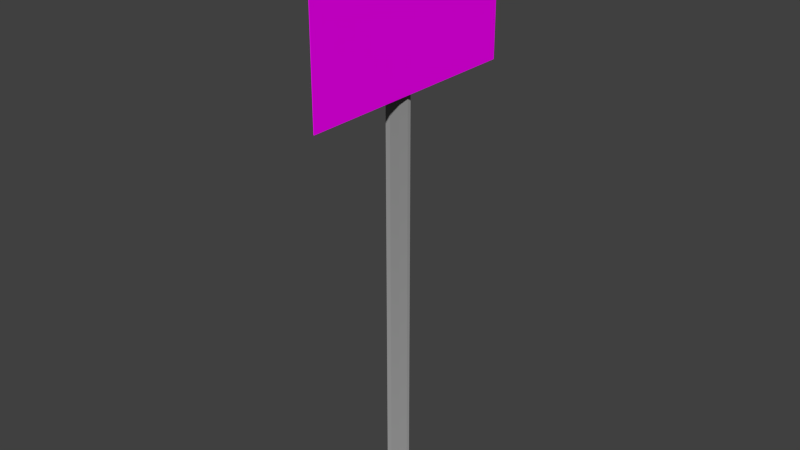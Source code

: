 # Source: OO-Schild_stadt.blend  (saved by Blender 2.72.0; exported with 4.5.12 LTS)
import bpy
from mathutils import Matrix  # noqa: F401  (used for matrix-valued properties, if any)

bpy.ops.wm.read_factory_settings(use_empty=True)
scene = bpy.context.scene
scene.name = 'Scene'

# ---- collections
col_collection_1 = bpy.data.collections.new('Collection 1'); scene.collection.children.link(col_collection_1)

# ---- images (referenced by path relative to the original .blend; pixels are not part of the script)
import os
ASSET_DIR = os.environ.get("B2B_ASSET_DIR", "")  # directory of the original .blend (textures are referenced by path, not embedded)
HERE = os.path.dirname(os.path.abspath(__file__))  # packed textures are extracted next to this script under _unpacked/

def load_image(name, relpath, width, height, colorspace="sRGB"):
    """Load a texture the original file referenced (path relative to the .blend, or extracted next to this script)."""
    p = next((c for c in (os.path.join(HERE, relpath), os.path.join(ASSET_DIR, relpath)) if relpath and os.path.exists(c)), "")
    if p:
        img = bpy.data.images.load(p, check_existing=True)
        img.name = name
    else:  # same state as the original file: an image datablock whose file is absent (Cycles renders it pink)
        img = bpy.data.images.new(name, width, height)
        img.source = "FILE"
        img.filepath = "//" + (relpath or name)
    img.colorspace_settings.name = colorspace
    return img
img_stadtschild_jpg_001 = load_image('stadtschild.jpg.001', 'stadtschild.jpg', 1024, 1024, 'sRGB')

# ---- materials (node trees are filled in below, after node groups)
mat_material_003 = bpy.data.materials.new('Material.003')
mat_material_003.alpha_threshold = 0.0
mat_material_003.roughness = 0.5
mat_material_001 = bpy.data.materials.new('Material.001')
mat_material_001.alpha_threshold = 0.0
mat_material_001.roughness = 0.5

# ---- material node trees
mat_material_003.use_nodes = True; mat_material_003.node_tree.nodes.clear()
_N = mat_material_003.node_tree.nodes; _L = mat_material_003.node_tree.links
n0 = _N.new('ShaderNodeOutputMaterial'); n0.name = 'Material Output'; n0.location = (300, 300)
n1 = _N.new('ShaderNodeBsdfDiffuse'); n1.name = 'Diffuse BSDF'; n1.location = (10, 300)
n2 = _N.new('ShaderNodeTexImage'); n2.name = 'Image Texture'; n2.location = (-180, 300)
n2.width = 140
n2.image = img_stadtschild_jpg_001
_L.new(n1.outputs[0], n0.inputs[0])
_L.new(n2.outputs[0], n1.inputs[0])
n0.is_active_output = True
mat_material_001.use_nodes = True; mat_material_001.node_tree.nodes.clear()
_N = mat_material_001.node_tree.nodes; _L = mat_material_001.node_tree.links
n0 = _N.new('ShaderNodeOutputMaterial'); n0.name = 'Material Output'; n0.location = (300, 300)
n1 = _N.new('ShaderNodeBsdfDiffuse'); n1.name = 'Diffuse BSDF'; n1.location = (10, 300)
n1.inputs[0].default_value = (0.2529, 0.2529, 0.2529, 1.0)
n1.inputs[1].default_value = 1.0
_L.new(n1.outputs[0], n0.inputs[0])
n0.is_active_output = True

# ---- world
world_world = bpy.data.worlds.new('World'); scene.world = world_world
world_world.color = (0.05088, 0.05088, 0.05088)
world_world.use_sun_shadow = False
world_world.sun_shadow_jitter_overblur = 0.0
world_world.cycles.sampling_method = 'MANUAL'
world_world.cycles.sample_map_resolution = 256

# ---- meshes
me_plane = bpy.data.meshes.new('Plane')
me_plane.from_pydata([(-1.0, 1.0, -0.2925), (1.0, 1.0, -0.2925), (-1.0, -1.0, -0.2925), (1.0, -1.0, -0.2925), (-1.0, 1.0, -0.2808), (1.0, 1.0, -0.2808), (-1.0, -1.0, -0.2808), (1.0, -1.0, -0.2808)], [], [(0, 2, 3, 1), (4, 5, 7, 6), (3, 2, 6, 7), (1, 3, 7, 5), (0, 1, 5, 4), (2, 0, 4, 6)])
me_plane.polygons.foreach_set('material_index', [1, 0, 0, 0, 0, 0])
_uv = me_plane.uv_layers.new(name='UVMap')
_uv.uv.foreach_set('vector', [0.9876, 0.9273, 0.9876, 0.07272, 0.01241, 0.07272, 0.01241, 0.9273, 0.9876, 0.9273, 0.9876, 0.07272, 0.01241, 0.07272, 0.01241, 0.9273, 0.9876, 0.9273, 0.9876, 0.07272, 0.01241, 0.07272, 0.01241, 0.9273, 0.9876, 0.9273, 0.9876, 0.07272, 0.01241, 0.07272, 0.01241, 0.9273, 0.9876, 0.9273, 0.9876, 0.07272, 0.01241, 0.07272, 0.01241, 0.9273, 0.9876, 0.9273, 0.9876, 0.07272, 0.01241, 0.07272, 0.01241, 0.9273])
me_plane.materials.append(mat_material_003)
me_plane.materials.append(mat_material_001)
me_plane.use_remesh_preserve_volume = False
me_plane.use_remesh_preserve_attributes = False
me_plane.use_mirror_vertex_groups = False
me_plane.update()
me_cylinder = bpy.data.meshes.new('Cylinder')
me_cylinder.from_pydata([(0.0, 1.0, -1.0), (0.0, 1.0, 1.0), (0.7071, 0.7071, -1.0), (0.7071, 0.7071, 1.0), (1.0, -4.371e-08, -1.0), (1.0, -4.371e-08, 1.0), (0.7071, -0.7071, -1.0), (0.7071, -0.7071, 1.0), (-8.742e-08, -1.0, -1.0), (-8.742e-08, -1.0, 1.0), (-0.7071, -0.7071, -1.0), (-0.7071, -0.7071, 1.0), (-1.0, 1.192e-08, -1.0), (-1.0, 1.192e-08, 1.0), (-0.7071, 0.7071, -1.0), (-0.7071, 0.7071, 1.0)], [], [(0, 1, 3, 2), (2, 3, 5, 4), (4, 5, 7, 6), (6, 7, 9, 8), (8, 9, 11, 10), (10, 11, 13, 12), (3, 1, 15, 13, 11, 9, 7, 5), (14, 15, 1, 0), (12, 13, 15, 14), (0, 2, 4, 6, 8, 10, 12, 14)])
me_cylinder.materials.append(mat_material_001)
me_cylinder.use_remesh_preserve_volume = False
me_cylinder.use_remesh_preserve_attributes = False
me_cylinder.use_mirror_vertex_groups = False
me_cylinder.update()

# ---- objects
ob_plane = bpy.data.objects.new('Plane', me_plane)
ob_cylinder = bpy.data.objects.new('Cylinder', me_cylinder)

# ---- transforms, parenting, visibility, modifiers, constraints
ob_plane.location = (0.4741, 0.0, 6.097)
ob_plane.rotation_euler = (-0.0, 1.571, 0.0)
ob_plane.scale = (1.0, 1.517, 1.0)
ob_plane.lineart.crease_threshold = 0.0
ob_cylinder.location = (0.0, 0.0, 3.371)
ob_cylinder.scale = (0.1377, 0.1377, -3.556)
ob_cylinder.lineart.crease_threshold = 0.0

# ---- collection membership
col_collection_1.objects.link(ob_plane)
col_collection_1.objects.link(ob_cylinder)

# ---- scene / render settings (as saved in the file)
scene.frame_start = 1; scene.frame_end = 250; scene.frame_set(1)
scene.render.engine = 'CYCLES'
scene.render.resolution_percentage = 50
scene.render.dither_intensity = 0.0
scene.cycles.use_denoising = False
scene.cycles.samples = 10
scene.cycles.sampling_pattern = 'TABULATED_SOBOL'
scene.cycles.light_sampling_threshold = 0.0
scene.cycles.use_adaptive_sampling = False
scene.cycles.use_light_tree = False
scene.cycles.blur_glossy = 0.0
scene.cycles.pixel_filter_type = 'GAUSSIAN'
scene.cycles.sample_clamp_indirect = 0.0
scene.view_settings.view_transform = 'Standard'
bpy.context.view_layer.update()

# ---- added for rendering (the .blend has no active camera and no usable light): camera, sun
cam_auto = bpy.data.cameras.new('AutoCamera')
cam_auto.lens = 50.0
cam_auto.sensor_width = 36.0
cam_auto.clip_end = 1000.0
ob_auto_camera = bpy.data.objects.new('AutoCamera', cam_auto)
scene.collection.objects.link(ob_auto_camera)
ob_auto_camera.location = (7.33374, -8.76716, 9.30061)
ob_auto_camera.rotation_euler = (1.09748, -7.21219e-08, 0.694738)
scene.camera = ob_auto_camera
light_auto_sun = bpy.data.lights.new('AutoSun', 'SUN')
light_auto_sun.energy = 3.0
light_auto_sun.angle = 0.0523599
ob_auto_sun = bpy.data.objects.new('AutoSun', light_auto_sun)
scene.collection.objects.link(ob_auto_sun)
ob_auto_sun.rotation_euler = (0.872665, 0.174533, 0.523599)
bpy.context.view_layer.update()
